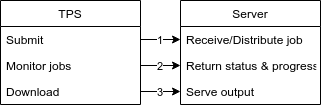

The diagram above was exported from draw.io. Its source (the exported page's mxGraphModel, read from the mxfile embedded in the PNG):
<mxGraphModel dx="1038" dy="549" grid="1" gridSize="10" guides="1" tooltips="1" connect="1" arrows="1" fold="1" page="1" pageScale="1" pageWidth="827" pageHeight="1169" math="0" shadow="0">
  <root>
    <mxCell id="0" />
    <mxCell id="1" parent="0" />
    <mxCell id="5ntirRHFSTuGU1FskIx7-2" value="TPS" style="swimlane;fontStyle=0;childLayout=stackLayout;horizontal=1;startSize=26;fillColor=none;horizontalStack=0;resizeParent=1;resizeParentMax=0;resizeLast=0;collapsible=1;marginBottom=0;" parent="1" vertex="1">
      <mxGeometry x="150" y="70" width="140" height="104" as="geometry" />
    </mxCell>
    <mxCell id="5ntirRHFSTuGU1FskIx7-3" value="Submit" style="text;strokeColor=none;fillColor=none;align=left;verticalAlign=top;spacingLeft=4;spacingRight=4;overflow=hidden;rotatable=0;points=[[0,0.5],[1,0.5]];portConstraint=eastwest;" parent="5ntirRHFSTuGU1FskIx7-2" vertex="1">
      <mxGeometry y="26" width="140" height="26" as="geometry" />
    </mxCell>
    <mxCell id="5ntirRHFSTuGU1FskIx7-4" value="Monitor jobs" style="text;strokeColor=none;fillColor=none;align=left;verticalAlign=top;spacingLeft=4;spacingRight=4;overflow=hidden;rotatable=0;points=[[0,0.5],[1,0.5]];portConstraint=eastwest;" parent="5ntirRHFSTuGU1FskIx7-2" vertex="1">
      <mxGeometry y="52" width="140" height="26" as="geometry" />
    </mxCell>
    <mxCell id="5ntirRHFSTuGU1FskIx7-5" value="Download" style="text;strokeColor=none;fillColor=none;align=left;verticalAlign=top;spacingLeft=4;spacingRight=4;overflow=hidden;rotatable=0;points=[[0,0.5],[1,0.5]];portConstraint=eastwest;" parent="5ntirRHFSTuGU1FskIx7-2" vertex="1">
      <mxGeometry y="78" width="140" height="26" as="geometry" />
    </mxCell>
    <mxCell id="5ntirRHFSTuGU1FskIx7-6" value="Server" style="swimlane;fontStyle=0;childLayout=stackLayout;horizontal=1;startSize=26;fillColor=none;horizontalStack=0;resizeParent=1;resizeParentMax=0;resizeLast=0;collapsible=1;marginBottom=0;" parent="1" vertex="1">
      <mxGeometry x="330" y="70" width="140" height="104" as="geometry" />
    </mxCell>
    <mxCell id="5ntirRHFSTuGU1FskIx7-7" value="Receive/Distribute job" style="text;strokeColor=none;fillColor=none;align=left;verticalAlign=top;spacingLeft=4;spacingRight=4;overflow=hidden;rotatable=0;points=[[0,0.5],[1,0.5]];portConstraint=eastwest;" parent="5ntirRHFSTuGU1FskIx7-6" vertex="1">
      <mxGeometry y="26" width="140" height="26" as="geometry" />
    </mxCell>
    <mxCell id="5ntirRHFSTuGU1FskIx7-8" value="Return status &amp; progress" style="text;strokeColor=none;fillColor=none;align=left;verticalAlign=top;spacingLeft=4;spacingRight=4;overflow=hidden;rotatable=0;points=[[0,0.5],[1,0.5]];portConstraint=eastwest;" parent="5ntirRHFSTuGU1FskIx7-6" vertex="1">
      <mxGeometry y="52" width="140" height="26" as="geometry" />
    </mxCell>
    <mxCell id="5ntirRHFSTuGU1FskIx7-9" value="Serve output" style="text;strokeColor=none;fillColor=none;align=left;verticalAlign=top;spacingLeft=4;spacingRight=4;overflow=hidden;rotatable=0;points=[[0,0.5],[1,0.5]];portConstraint=eastwest;" parent="5ntirRHFSTuGU1FskIx7-6" vertex="1">
      <mxGeometry y="78" width="140" height="26" as="geometry" />
    </mxCell>
    <mxCell id="5ntirRHFSTuGU1FskIx7-14" value="1" style="edgeStyle=orthogonalEdgeStyle;rounded=0;orthogonalLoop=1;jettySize=auto;html=1;exitX=1;exitY=0.5;exitDx=0;exitDy=0;entryX=0;entryY=0.5;entryDx=0;entryDy=0;" parent="1" source="5ntirRHFSTuGU1FskIx7-3" target="5ntirRHFSTuGU1FskIx7-7" edge="1">
      <mxGeometry relative="1" as="geometry" />
    </mxCell>
    <mxCell id="5ntirRHFSTuGU1FskIx7-15" value="2" style="edgeStyle=orthogonalEdgeStyle;rounded=0;orthogonalLoop=1;jettySize=auto;html=1;exitX=1;exitY=0.5;exitDx=0;exitDy=0;entryX=0;entryY=0.5;entryDx=0;entryDy=0;" parent="1" source="5ntirRHFSTuGU1FskIx7-4" target="5ntirRHFSTuGU1FskIx7-8" edge="1">
      <mxGeometry relative="1" as="geometry" />
    </mxCell>
    <mxCell id="yy1X5WlxHHaxBLMFJ6Nt-1" value="3" style="edgeStyle=orthogonalEdgeStyle;rounded=0;orthogonalLoop=1;jettySize=auto;html=1;exitX=1;exitY=0.5;exitDx=0;exitDy=0;entryX=0;entryY=0.5;entryDx=0;entryDy=0;" edge="1" parent="1" source="5ntirRHFSTuGU1FskIx7-5" target="5ntirRHFSTuGU1FskIx7-9">
      <mxGeometry relative="1" as="geometry" />
    </mxCell>
  </root>
</mxGraphModel>